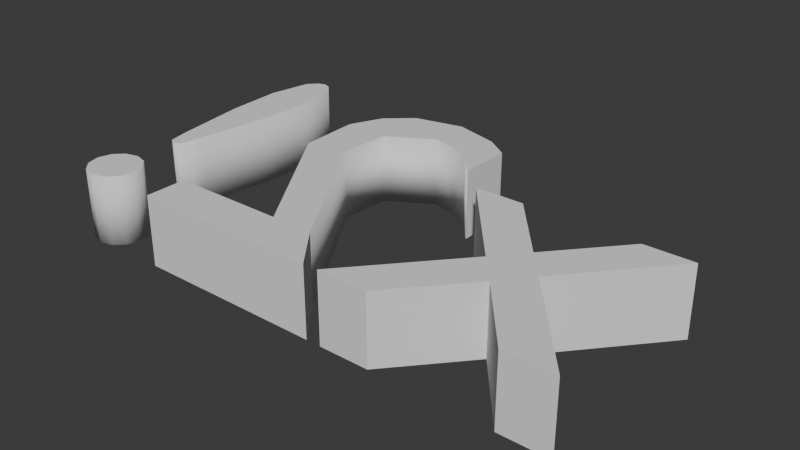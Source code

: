 # Source: DoubleDamageModel.blend  (saved by Blender 4.1.23; exported with 4.5.12 LTS)
import bpy
from mathutils import Matrix  # noqa: F401  (used for matrix-valued properties, if any)

bpy.ops.wm.read_factory_settings(use_empty=True)
scene = bpy.context.scene
scene.name = 'Scene'

# ---- collections
col_collection = bpy.data.collections.new('Collection'); scene.collection.children.link(col_collection)

# ---- world
world_world = bpy.data.worlds.new('World'); scene.world = world_world
world_world.use_nodes = True; world_world.node_tree.nodes.clear()
_N = world_world.node_tree.nodes; _L = world_world.node_tree.links
n0 = _N.new('ShaderNodeOutputWorld'); n0.name = 'World Output'; n0.location = (300, 300)
n1 = _N.new('ShaderNodeBackground'); n1.name = 'Background'; n1.location = (10, 300)
n1.inputs[0].default_value = (0.05088, 0.05088, 0.05088, 1.0)
_L.new(n1.outputs[0], n0.inputs[0])
n0.is_active_output = True
world_world.color = (0.05088, 0.05088, 0.05088)
world_world.use_sun_shadow = False
world_world.sun_shadow_jitter_overblur = 0.0

# ---- meshes
me_text = bpy.data.meshes.new('Text')
me_text.from_pydata([(-0.1181, -0.06423, -0.01593), (-0.1138, -0.06855, -0.01594), (-0.1077, -0.07021, -0.01595), (-0.1017, -0.06858, -0.01595), (-0.09736, -0.06427, -0.01595), (-0.0957, -0.05823, -0.01595), (-0.09733, -0.05219, -0.01594), (-0.1016, -0.04787, -0.01594), (-0.1077, -0.04621, -0.01593), (-0.1137, -0.04784, -0.01593), (-0.118, -0.05214, -0.01592), (-0.1197, -0.05818, -0.01593), (-0.1107, 0.06898, -0.01584), (-0.1147, 0.06469, -0.01584), (-0.1184, 0.04496, -0.01585), (-0.1173, 0.01881, -0.01587), (-0.1124, -0.0156, -0.0159), (-0.1105, -0.0252, -0.01591), (-0.1074, -0.02709, -0.01592), (-0.1044, -0.02522, -0.01592), (-0.1024, -0.01562, -0.01591), (-0.09733, 0.01877, -0.01589), (-0.09615, 0.04491, -0.01588), (-0.09979, 0.06466, -0.01586), (-0.1038, 0.06897, -0.01585), (0.01268, -0.06867, -0.01606), (-0.002169, -0.04983, -0.01603), (-0.04308, 0.01466, -0.01595), (-0.041, 0.03815, -0.01593), (-0.02067, 0.0504, -0.01594), (0.002039, 0.04074, -0.01597), (0.01009, 0.03194, -0.01598), (0.01015, 0.05654, -0.01596), (-0.000629, 0.06384, -0.01595), (-0.0212, 0.06934, -0.01593), (-0.04375, 0.06421, -0.01591), (-0.05548, 0.05382, -0.01591), (-0.06232, 0.039, -0.01591), (-0.0614, 0.01079, -0.01593), (-0.02148, -0.04983, -0.01601), (-0.07368, -0.04983, -0.01596), (-0.07372, -0.06848, -0.01598), (0.01948, -0.06868, -0.01606), (0.04228, -0.06873, -0.01608), (0.07055, -0.03659, -0.01609), (0.08178, -0.02322, -0.01609), (0.1197, 0.0209, -0.01609), (0.09727, 0.02095, -0.01607), (0.0706, -0.009793, -0.01607), (0.04507, 0.02106, -0.01602), (0.02227, 0.02111, -0.016), (0.05918, -0.02317, -0.01607), (-0.118, -0.06425, 0.01607), (-0.1137, -0.06857, 0.01606), (-0.1077, -0.07023, 0.01605), (-0.1016, -0.0686, 0.01605), (-0.09733, -0.0643, 0.01605), (-0.09567, -0.05826, 0.01605), (-0.0973, -0.05221, 0.01606), (-0.1016, -0.04789, 0.01606), (-0.1076, -0.04623, 0.01607), (-0.1137, -0.04786, 0.01607), (-0.118, -0.05216, 0.01608), (-0.1197, -0.05821, 0.01607), (-0.1107, 0.06896, 0.01616), (-0.1147, 0.06467, 0.01616), (-0.1184, 0.04493, 0.01615), (-0.1173, 0.01879, 0.01613), (-0.1124, -0.01562, 0.0161), (-0.1104, -0.02523, 0.01609), (-0.1074, -0.02711, 0.01608), (-0.1044, -0.02524, 0.01608), (-0.1024, -0.01564, 0.01609), (-0.0973, 0.01875, 0.01611), (-0.09612, 0.04489, 0.01612), (-0.09976, 0.06463, 0.01614), (-0.1037, 0.06894, 0.01615), (0.01271, -0.06869, 0.01594), (-0.002139, -0.04983, 0.01597), (-0.04305, 0.01464, 0.01605), (-0.04097, 0.03813, 0.01607), (-0.02064, 0.05038, 0.01606), (0.002068, 0.04071, 0.01603), (0.01012, 0.03191, 0.01602), (0.01018, 0.05651, 0.01604), (-0.0005995, 0.06382, 0.01605), (-0.02117, 0.06932, 0.01607), (-0.04372, 0.06419, 0.01609), (-0.05545, 0.0538, 0.01609), (-0.06229, 0.03898, 0.01609), (-0.06137, 0.01076, 0.01607), (-0.02145, -0.04983, 0.01599), (-0.07365, -0.04983, 0.01604), (-0.07369, -0.0685, 0.01602), (0.01951, -0.06871, 0.01594), (0.04231, -0.06876, 0.01592), (0.07058, -0.03662, 0.01591), (0.08181, -0.02324, 0.01591), (0.1197, 0.02088, 0.01591), (0.0973, 0.02093, 0.01593), (0.07063, -0.009816, 0.01593), (0.0451, 0.02104, 0.01598), (0.0223, 0.02109, 0.016), (0.05921, -0.02319, 0.01593), (0.09711, -0.06887, 0.01586), (0.09708, -0.06885, -0.01614), (0.1195, -0.06892, 0.01584), (0.1195, -0.0689, -0.01616), (-0.1072, 0.07023, -0.01585), (-0.1072, 0.07021, 0.01615), (-0.008578, -0.06865, 0.01596), (-0.008608, -0.06862, -0.01604), (-0.008482, 0.04742, 0.01605), (-0.008511, 0.04744, -0.01595)], [], [(23, 13, 12, 24), (23, 75, 74, 22), (15, 14, 22, 21), (19, 17, 16, 20), (18, 17, 19), (60, 59, 7, 8), (62, 61, 9, 10), (62, 63, 57, 58), (4, 5, 57, 56), (56, 55, 3, 4), (2, 54, 53, 1), (89, 80, 81, 88), (13, 14, 66, 65), (30, 32, 31), (89, 90, 79, 80), (39, 38, 27, 26), (102, 103, 100, 101), (65, 75, 76, 64), (22, 14, 13, 23), (67, 73, 74, 66), (20, 16, 15, 21), (69, 71, 72, 68), (70, 71, 69), (8, 7, 9), (8, 9, 61, 60), (6, 10, 9, 7), (61, 62, 58, 59), (58, 57, 5, 6), (58, 6, 7, 59), (10, 11, 63, 62), (4, 0, 11, 5), (52, 53, 55, 56), (3, 1, 0, 4), (0, 1, 53, 52), (2, 1, 3), (33, 34, 86, 85), (84, 82, 83), (36, 29, 28, 37), (29, 81, 80, 28), (38, 90, 89, 37), (79, 78, 26, 27), (45, 48, 47, 46), (43, 42, 51, 44), (95, 96, 103, 94), (42, 43, 95, 94), (43, 44, 96, 95), (44, 105, 104, 96), (105, 107, 106, 104), (107, 45, 97, 106), (45, 46, 98, 97), (46, 47, 99, 98), (47, 48, 100, 99), (48, 49, 101, 100), (49, 50, 102, 101), (50, 51, 103, 102), (51, 42, 94, 103), (90, 38, 39, 91), (28, 80, 79, 27), (87, 81, 86), (31, 83, 82, 30), (31, 32, 84, 83), (33, 85, 84, 32), (34, 29, 35), (87, 88, 81), (35, 36, 88, 87), (39, 40, 92, 91), (40, 41, 93, 92), (111, 25, 77, 110), (13, 65, 64, 12), (66, 74, 75, 65), (14, 15, 67, 66), (15, 16, 68, 67), (16, 17, 69, 68), (18, 70, 69, 17), (19, 71, 70, 18), (19, 20, 72, 71), (20, 21, 73, 72), (21, 22, 74, 73), (78, 79, 90, 91), (23, 24, 76, 75), (67, 68, 72, 73), (0, 52, 63, 11), (52, 56, 57, 63), (54, 55, 53), (5, 11, 10, 6), (60, 61, 59), (48, 51, 50, 49), (99, 100, 97, 98), (44, 51, 48, 45), (96, 97, 100, 103), (45, 107, 105, 44), (97, 96, 104, 106), (2, 3, 55, 54), (24, 12, 108), (76, 24, 108, 109), (64, 76, 109), (12, 64, 109, 108), (26, 78, 77, 25), (41, 111, 110, 93), (39, 26, 25, 111), (77, 78, 91, 110), (40, 39, 111, 41), (93, 110, 91, 92), (28, 27, 38, 37), (34, 35, 87, 86), (35, 29, 36), (113, 112, 81, 29), (30, 82, 112, 113), (36, 37, 89, 88), (30, 113, 33, 32), (86, 81, 112, 85), (29, 34, 33, 113), (82, 84, 85, 112)])
me_text.polygons.foreach_set('use_smooth', [0, 1, 0, 0, 0, 1, 1, 0, 1, 1, 1, 0, 1, 0, 0, 0, 0, 0, 0, 0, 0, 0, 0, 0, 1, 0, 0, 1, 1, 1, 0, 0, 0, 1, 0, 1, 0, 0, 1, 1, 1, 0, 0, 0, 0, 0, 0, 0, 0, 0, 0, 0, 0, 0, 0, 0, 1, 1, 0, 1, 0, 1, 0, 0, 1, 0, 0, 0, 1, 0, 1, 1, 1, 1, 1, 1, 1, 1, 0, 1, 0, 1, 0, 0, 0, 0, 0, 0, 0, 0, 0, 0, 1, 0, 1, 0, 1, 0, 0, 0, 0, 0, 0, 0, 1, 0, 1, 1, 1, 0, 0, 0, 0])
_uv = me_text.uv_layers.new(name='UVMap')
_uv.uv.foreach_set('vector', [0.9587, 0.0, 0.4298, 0.0, 0.405, 0.0, 0.9835, 0.0, 0.9189, 1.0, 0.9189, 0.0, 0.8378, 0.0, 0.8378, 1.0, 0.5868, 0.0, 0.4793, 0.0, 0.9091, 0.0, 0.8017, 0.0, 0.7438, 0.0, 0.6446, 0.0, 0.595, 0.0, 0.7934, 0.0, 0.6777, 0.0, 0.6446, 0.0, 0.7438, 0.0, 0.7292, 0.0, 0.6458, 0.0, 0.6458, 1.0, 0.7292, 1.0, 0.8958, 0.0, 0.8125, 0.0, 0.8125, 1.0, 0.8958, 1.0, 0.3554, 0.0, 0.3884, 0.0, 0.1901, 0.0, 0.2231, 0.0, 0.3958, 1.0, 0.4792, 1.0, 0.4792, 0.0, 0.3958, 0.0, 0.3958, 0.0, 0.3125, 0.0, 0.3125, 1.0, 0.3958, 1.0, 0.2292, 1.0, 0.2292, 0.0, 0.1458, 0.0, 0.1458, 1.0, 0.8182, 0.0, 0.3295, 0.0, 0.4205, 0.0, 0.7841, 0.0, 0.05405, 1.0, 0.1351, 1.0, 0.1351, 0.0, 0.05405, 0.0, 0.5227, 0.0, 0.5682, 0.0, 0.5568, 0.0, 0.8182, 0.0, 0.875, 0.0, 0.2386, 0.0, 0.3295, 0.0, 0.9773, 0.0, 0.875, 0.0, 0.2386, 0.0, 0.05682, 0.0, 0.9091, 0.0, 1.0, 0.0, 0.7273, 0.0, 0.8182, 0.0, 0.4298, 0.0, 0.9587, 0.0, 0.9835, 0.0, 0.405, 0.0, 0.9091, 0.0, 0.4793, 0.0, 0.4298, 0.0, 0.9587, 0.0, 0.5868, 0.0, 0.8017, 0.0, 0.9091, 0.0, 0.4793, 0.0, 0.7934, 0.0, 0.595, 0.0, 0.5868, 0.0, 0.8017, 0.0, 0.6446, 0.0, 0.7438, 0.0, 0.7934, 0.0, 0.595, 0.0, 0.7107, 0.0, 0.7438, 0.0, 0.6446, 0.0, 0.2893, 0.0, 0.2562, 0.0, 0.3223, 0.0, 0.7292, 1.0, 0.8125, 1.0, 0.8125, 0.0, 0.7292, 0.0, 0.2231, 0.0, 0.3554, 0.0, 0.3223, 0.0, 0.2562, 0.0, 0.3223, 0.0, 0.3554, 0.0, 0.2231, 0.0, 0.2562, 0.0, 0.5625, 0.0, 0.4792, 0.0, 0.4792, 1.0, 0.5625, 1.0, 0.5625, 0.0, 0.5625, 1.0, 0.6458, 1.0, 0.6458, 0.0, 0.8958, 1.0, 0.9792, 1.0, 0.9792, 0.0, 0.8958, 0.0, 0.157, 0.0, 0.02479, 0.0, 0.3884, 0.0, 0.1901, 0.0, 0.02479, 0.0, 0.05785, 0.0, 0.124, 0.0, 0.157, 0.0, 0.124, 0.0, 0.05785, 0.0, 0.02479, 0.0, 0.157, 0.0, 0.0625, 1.0, 0.1458, 1.0, 0.1458, 0.0, 0.0625, 0.0, 0.09091, 0.0, 0.05785, 0.0, 0.124, 0.0, 0.6067, 1.0, 0.6899, 1.0, 0.6899, 0.0, 0.6067, 0.0, 0.5682, 0.0, 0.5227, 0.0, 0.5568, 0.0, 0.7841, 0.0, 0.4205, 0.0, 0.3295, 0.0, 0.8182, 0.0, 0.4157, 1.0, 0.4157, 0.0, 0.3258, 0.0, 0.3258, 1.0, 0.8652, 1.0, 0.8652, 0.0, 0.809, 0.0, 0.809, 1.0, 0.236, 0.0, 0.05618, 0.0, 0.05618, 1.0, 0.236, 1.0, 0.4545, 0.0, 0.7273, 0.0, 0.6364, 0.0, 0.5455, 0.0, 0.09091, 0.0, 0.0, 0.0, 1.0, 0.0, 0.1818, 0.0, 0.09091, 0.0, 0.1818, 0.0, 1.0, 0.0, 0.0, 0.0, 0.0, 1.0, 0.08333, 1.0, 0.08333, 0.0, 0.0, 0.0, 0.08333, 1.0, 0.1667, 1.0, 0.1667, 0.0, 0.08333, 0.0, 0.1667, 1.0, 0.25, 1.0, 0.25, 0.0, 0.1667, 0.0, 0.25, 1.0, 0.3333, 1.0, 0.3333, 0.0, 0.25, 0.0, 0.3333, 1.0, 0.4167, 1.0, 0.4167, 0.0, 0.3333, 0.0, 0.4167, 1.0, 0.5, 1.0, 0.5, 0.0, 0.4167, 0.0, 0.5, 1.0, 0.5833, 1.0, 0.5833, 0.0, 0.5, 0.0, 0.5833, 1.0, 0.6667, 1.0, 0.6667, 0.0, 0.5833, 0.0, 0.6667, 1.0, 0.75, 1.0, 0.75, 0.0, 0.6667, 0.0, 0.75, 1.0, 0.8333, 1.0, 0.8333, 0.0, 0.75, 0.0, 0.8333, 1.0, 0.9167, 1.0, 0.9167, 0.0, 0.8333, 0.0, 0.9167, 1.0, 1.0, 1.0, 1.0, 0.0, 0.9167, 0.0, 0.8652, 0.0, 0.8652, 1.0, 0.9663, 1.0, 0.9663, 0.0, 0.3258, 1.0, 0.3258, 0.0, 0.236, 0.0, 0.236, 1.0, 0.7416, 0.0, 0.0, 0.0, 0.6899, 0.0, 0.5506, 1.0, 0.5506, 0.0, 0.5169, 0.0, 0.5169, 1.0, 0.5506, 1.0, 0.5618, 1.0, 0.5618, 0.0, 0.5506, 0.0, 0.6067, 1.0, 0.6067, 0.0, 0.5618, 0.0, 0.5618, 1.0, 0.6899, 1.0, 0.4205, 0.0, 0.7416, 1.0, 0.7416, 0.0, 0.7753, 0.0, 0.4205, 0.0, 0.7416, 1.0, 0.7753, 1.0, 0.7753, 0.0, 0.7416, 0.0, 0.9663, 1.0, 0.9775, 1.0, 0.9775, 0.0, 0.9663, 0.0, 0.9775, 1.0, 0.9888, 1.0, 0.9888, 0.0, 0.9775, 0.0, 0.9972, 1.0, 1.0, 1.0, 1.0, 0.0, 0.9972, 0.0, 0.05405, 1.0, 0.05405, 0.0, 0.01351, 0.0, 0.01351, 1.0, 0.4793, 0.0, 0.9091, 0.0, 0.9587, 0.0, 0.4298, 0.0, 0.1351, 1.0, 0.3108, 1.0, 0.3108, 0.0, 0.1351, 0.0, 0.3108, 1.0, 0.3243, 1.0, 0.3243, 0.0, 0.3108, 0.0, 0.3243, 1.0, 0.4054, 1.0, 0.4054, 0.0, 0.3243, 0.0, 0.4595, 1.0, 0.4595, 0.0, 0.4054, 0.0, 0.4054, 1.0, 0.5676, 1.0, 0.5676, 0.0, 0.5135, 0.0, 0.5135, 1.0, 0.5676, 1.0, 0.6486, 1.0, 0.6486, 0.0, 0.5676, 0.0, 0.6486, 1.0, 0.6622, 1.0, 0.6622, 0.0, 0.6486, 0.0, 0.6622, 1.0, 0.8378, 1.0, 0.8378, 0.0, 0.6622, 0.0, 0.05682, 0.0, 0.2386, 0.0, 0.875, 0.0, 0.9773, 0.0, 0.9189, 1.0, 0.9595, 1.0, 0.9595, 0.0, 0.9189, 0.0, 0.5868, 0.0, 0.595, 0.0, 0.7934, 0.0, 0.8017, 0.0, 0.0625, 1.0, 0.0625, 0.0, 0.9792, 0.0, 0.9792, 1.0, 0.02479, 0.0, 0.157, 0.0, 0.1901, 0.0, 0.3884, 0.0, 0.09091, 0.0, 0.124, 0.0, 0.05785, 0.0, 0.1901, 0.0, 0.3884, 0.0, 0.3554, 0.0, 0.2231, 0.0, 0.2893, 0.0, 0.3223, 0.0, 0.2562, 0.0, 0.7273, 0.0, 1.0, 0.0, 0.9091, 0.0, 0.8182, 0.0, 0.6364, 0.0, 0.7273, 0.0, 0.4545, 0.0, 0.5455, 0.0, 0.1818, 0.0, 1.0, 0.0, 0.7273, 0.0, 0.0, 0.0, 0.0, 0.0, 0.4545, 0.0, 0.7273, 0.0, 1.0, 0.0, 0.4167, 1.0, 0.3333, 1.0, 0.25, 1.0, 0.1667, 1.0, 0.4167, 0.0, 0.1667, 0.0, 0.25, 0.0, 0.3333, 0.0, 0.2292, 1.0, 0.3125, 1.0, 0.3125, 0.0, 0.2292, 0.0, 0.9835, 0.0, 0.405, 0.0, 0.9835, 0.0, 0.9595, 0.0, 0.9595, 1.0, 0.9595, 1.0, 0.9595, 0.0, 0.405, 0.0, 0.9835, 0.0, 0.405, 0.0, 0.01351, 1.0, 0.01351, 0.0, 0.01351, 0.0, 0.01351, 1.0, 0.05618, 1.0, 0.05618, 0.0, 1.0, 0.0, 1.0, 1.0, 0.9888, 1.0, 0.9972, 1.0, 0.9972, 0.0, 0.9888, 0.0, 0.9773, 0.0, 0.05618, 1.0, 1.0, 1.0, 0.9972, 1.0, 1.0, 0.0, 0.05682, 0.0, 0.9773, 0.0, 0.9972, 0.0, 0.9775, 1.0, 0.9773, 0.0, 0.9972, 1.0, 0.9888, 1.0, 0.9888, 0.0, 0.9972, 0.0, 0.9773, 0.0, 0.9775, 0.0, 0.3295, 0.0, 0.2386, 0.0, 0.875, 0.0, 0.8182, 0.0, 0.6899, 1.0, 0.7416, 1.0, 0.7416, 0.0, 0.6899, 0.0, 0.7416, 1.0, 0.4205, 0.0, 0.7753, 1.0, 0.4663, 1.0, 0.4663, 0.0, 0.4157, 0.0, 0.4157, 1.0, 0.5169, 1.0, 0.5169, 0.0, 0.4663, 0.0, 0.4663, 1.0, 0.7753, 1.0, 0.809, 1.0, 0.809, 0.0, 0.7753, 0.0, 0.5169, 1.0, 0.4663, 1.0, 0.6067, 1.0, 0.5618, 1.0, 0.6899, 0.0, 0.0, 0.0, 0.4663, 0.0, 0.6067, 0.0, 0.4157, 1.0, 0.6899, 1.0, 0.6067, 1.0, 0.4663, 1.0, 0.5169, 0.0, 0.5618, 0.0, 0.6067, 0.0, 0.4663, 0.0])
me_text.auto_texspace = False
me_text.update()

# ---- objects
ob_text = bpy.data.objects.new('Text', me_text)

# ---- transforms, parenting, visibility, modifiers, constraints
ob_text.location = (0.0, 0.0, 0.0)

# ---- collection membership
col_collection.objects.link(ob_text)

# ---- scene / render settings (as saved in the file)
scene.frame_start = 1; scene.frame_end = 250; scene.frame_set(1)
scene.render.engine = 'BLENDER_EEVEE_NEXT'
scene.cycles.sampling_pattern = 'TABULATED_SOBOL'
scene.eevee.ray_tracing_options.trace_max_roughness = 0.0
bpy.context.view_layer.update()

# ---- added for rendering (the .blend has no active camera and no usable light): camera, sun
cam_auto = bpy.data.cameras.new('AutoCamera')
cam_auto.lens = 50.0
cam_auto.sensor_width = 36.0
cam_auto.clip_end = 1000.0
ob_auto_camera = bpy.data.objects.new('AutoCamera', cam_auto)
scene.collection.objects.link(ob_auto_camera)
ob_auto_camera.location = (0.258545, -0.310254, 0.206836)
ob_auto_camera.rotation_euler = (1.09748, -7.21219e-08, 0.694738)
scene.camera = ob_auto_camera
light_auto_sun = bpy.data.lights.new('AutoSun', 'SUN')
light_auto_sun.energy = 3.0
light_auto_sun.angle = 0.0523599
ob_auto_sun = bpy.data.objects.new('AutoSun', light_auto_sun)
scene.collection.objects.link(ob_auto_sun)
ob_auto_sun.rotation_euler = (0.872665, 0.174533, 0.523599)
bpy.context.view_layer.update()
